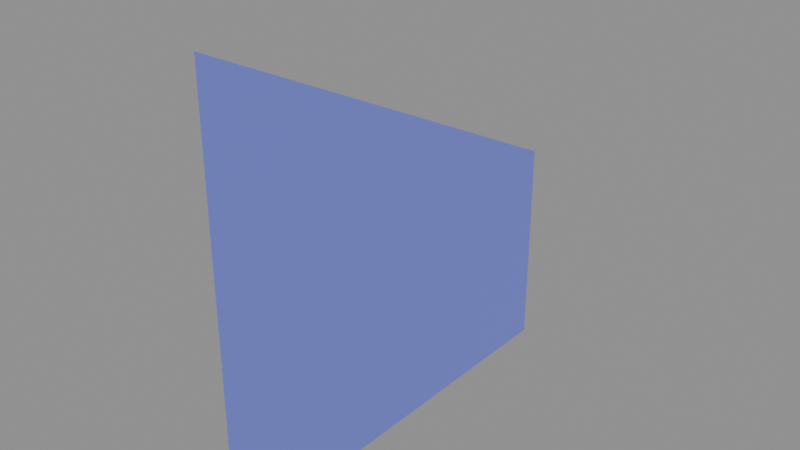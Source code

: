 # Source: Stair1Wall.blend  (saved by Blender 4.3.34; exported with 4.5.12 LTS)
import bpy
from mathutils import Matrix  # noqa: F401  (used for matrix-valued properties, if any)

bpy.ops.wm.read_factory_settings(use_empty=True)
scene = bpy.context.scene
scene.name = 'Scene'

# ---- materials (node trees are filled in below, after node groups)
mat_material_001 = bpy.data.materials.new('Material.001')
mat_material_001.diffuse_color = (0.1868, 0.2271, 0.8, 1.0)
mat_material_001.roughness = 0.5

# ---- material node trees
mat_material_001.use_nodes = True; mat_material_001.node_tree.nodes.clear()
_N = mat_material_001.node_tree.nodes; _L = mat_material_001.node_tree.links
n0 = _N.new('ShaderNodeBsdfPrincipled'); n0.name = 'Principled BSDF'; n0.location = (10, 300)
n0.inputs[0].default_value = (0.1868, 0.2271, 0.8, 1.0)
n0.inputs[27].default_value = (0.0, 0.0, 0.0, 1.0)
n0.inputs[28].default_value = 1.0
n1 = _N.new('ShaderNodeOutputMaterial'); n1.name = 'Material Output'; n1.location = (300, 300)
n2 = _N.new('ShaderNodeNormalMap'); n2.name = 'Normal Map'; n2.location = (-300, -300)
n2.label = 'Normal/Map'
n2.inputs[0].default_value = 0.0
_L.new(n0.outputs[0], n1.inputs[0])
_L.new(n2.outputs[0], n0.inputs[5])
n1.is_active_output = True

# ---- meshes
me_plane_019 = bpy.data.meshes.new('Plane.019')
me_plane_019.from_pydata([(1.0, -3.0, 0.0), (1.0, -3.0, 4.0), (1.0, 1.0, 0.0), (1.0, 1.0, 2.0)], [], [(0, 1, 3, 2)])
me_plane_019.polygons.foreach_set('use_smooth', [True] * 1)
_uv = me_plane_019.uv_layers.new(name='UVMap')
_uv.uv.foreach_set('vector', [-1.589e-08, 1.0, 5.96e-08, 4.5e-15, 1.0, 0.5, 1.0, 1.0])
me_plane_019.materials.append(mat_material_001)
me_plane_019.update()
me_plane_019.normals_split_custom_set([tuple(v) for v in zip(*[iter([-1.0, -1.987e-08, -7.947e-08, -1.0, -1.987e-08, -7.947e-08, -1.0, -1.987e-08, -7.947e-08, -1.0, -1.987e-08, -7.947e-08])] * 3)])

# ---- objects
ob_plane_016 = bpy.data.objects.new('Plane.016', me_plane_019)

# ---- transforms, parenting, visibility, modifiers, constraints
ob_plane_016.location = (0.0, 0.0, 0.0)
ob_plane_016.rotation_euler = (-1.629e-07, 0.0, 0.0)
ob_plane_016.color = (0.8, 0.8, 0.8, 1.0)

# ---- collection membership
scene.collection.objects.link(ob_plane_016)

# ---- scene / render settings (as saved in the file)
scene.frame_start = 1; scene.frame_end = 250; scene.frame_set(1)
scene.render.engine = 'BLENDER_EEVEE_NEXT'
bpy.context.view_layer.update()

# ---- added for rendering (the .blend has no active camera and no usable light): camera, sun + grey world if the file has none
cam_auto = bpy.data.cameras.new('AutoCamera')
cam_auto.lens = 50.0
cam_auto.sensor_width = 36.0
cam_auto.clip_end = 1000.0
ob_auto_camera = bpy.data.objects.new('AutoCamera', cam_auto)
scene.collection.objects.link(ob_auto_camera)
ob_auto_camera.location = (6.234, -7.28063, 6.18709)
ob_auto_camera.rotation_euler = (1.09748, -7.21219e-08, 0.694738)
scene.camera = ob_auto_camera
light_auto_sun = bpy.data.lights.new('AutoSun', 'SUN')
light_auto_sun.energy = 3.0
light_auto_sun.angle = 0.0523599
ob_auto_sun = bpy.data.objects.new('AutoSun', light_auto_sun)
scene.collection.objects.link(ob_auto_sun)
ob_auto_sun.rotation_euler = (0.872665, 0.174533, 0.523599)
if scene.world is None:
    world_auto = bpy.data.worlds.new('AutoWorld')
    world_auto.color = (0.3, 0.3, 0.3)
    scene.world = world_auto
bpy.context.view_layer.update()
